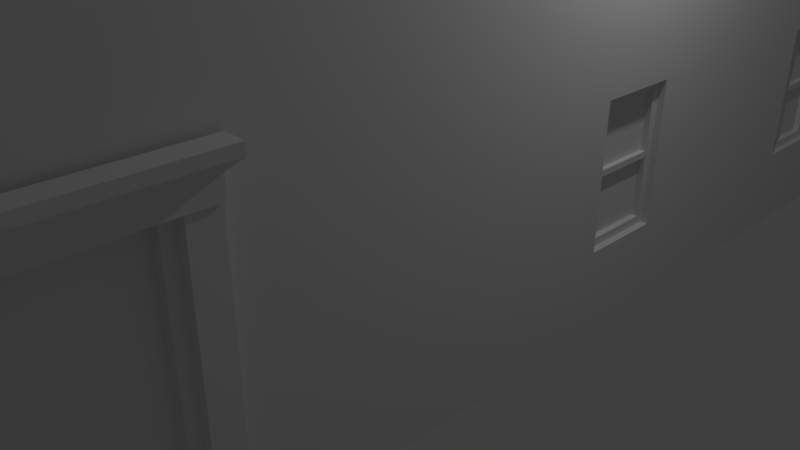 # Source: Building1.blend  (saved by Blender 2.79.0; exported with 4.5.12 LTS)
import bpy
from mathutils import Matrix  # noqa: F401  (used for matrix-valued properties, if any)

bpy.ops.wm.read_factory_settings(use_empty=True)
scene = bpy.context.scene
scene.name = 'Scene'

# ---- collections
col_collection_1 = bpy.data.collections.new('Collection 1'); scene.collection.children.link(col_collection_1)

# ---- world
world_world = bpy.data.worlds.new('World'); scene.world = world_world
world_world.color = (0.05088, 0.05088, 0.05088)
world_world.use_sun_shadow = False
world_world.sun_shadow_jitter_overblur = 0.0
world_world.cycles.sampling_method = 'MANUAL'

# ---- cameras
cam_camera = bpy.data.cameras.new('Camera')
cam_camera.clip_end = 100.0
cam_camera.lens = 35.0
cam_camera.sensor_width = 32.0
cam_camera.sensor_height = 18.0
cam_camera.ortho_scale = 7.314
cam_camera.dof.focus_distance = 0.0
cam_camera.dof.aperture_fstop = 128.0

# ---- lights
light_lamp = bpy.data.lights.new('Lamp', 'POINT')
light_lamp.transmission_factor = 0.0
light_lamp.cutoff_distance = 30.0
light_lamp.energy = 100.0
light_lamp.shadow_buffer_clip_start = 1.001
light_lamp.shadow_soft_size = 0.1
light_lamp.shadow_maximum_resolution = 0.006
light_lamp.use_absolute_resolution = True

# ---- meshes
me_cube_001 = bpy.data.meshes.new('Cube.001')
me_cube_001.from_pydata([(3.0, -6.019, -5.0), (3.0, -6.019, 5.0), (3.0, 6.019, -5.0), (3.0, 6.019, 5.0), (-3.0, -6.019, -5.0), (-3.0, -6.019, 5.0), (-3.0, 6.019, -5.0), (-3.0, 6.019, 5.0), (-3.0, -6.019, -4.498), (3.0, -6.019, -4.498), (-3.0, 6.019, -4.498), (3.0, 6.019, -4.498), (-3.0, 6.019, 1.834), (-3.0, 6.019, -1.332), (3.0, -6.019, -1.332), (3.0, -6.019, 1.834), (3.0, 6.019, 1.834), (3.0, 6.019, -1.332), (-3.0, -6.019, -1.332), (-3.0, -6.019, 1.834), (-3.0, 6.019, -1.836), (3.0, 6.019, -1.836), (3.0, -6.019, -1.836), (-3.0, -6.019, -1.836), (-1.004, 6.019, -4.498), (0.9963, 6.019, -4.498), (-1.004, 6.019, -5.0), (0.9963, 6.019, -5.0), (0.9963, 6.019, 5.0), (-1.004, 6.019, 5.0), (0.9963, -6.019, -5.0), (-1.004, -6.019, -5.0), (-1.004, -6.019, 5.0), (0.9963, -6.019, 5.0), (-1.004, -6.019, -4.498), (0.9963, -6.019, -4.498), (-1.004, -6.019, 1.834), (0.9963, -6.019, 1.834), (-1.004, -6.019, -1.332), (0.9963, -6.019, -1.332), (-1.004, 6.019, -1.332), (0.9963, 6.019, -1.332), (-1.004, 6.019, 1.834), (0.9963, 6.019, 1.834), (-1.004, 6.019, -1.836), (0.9963, 6.019, -1.836), (-1.004, -6.019, -1.836), (0.9963, -6.019, -1.836), (3.0, 0.0, -5.0), (-3.0, 0.0, -4.498), (-3.0, 0.0, -5.0), (3.0, 0.0, -4.498), (-3.0, 0.0, 5.0), (3.0, 0.0, 5.0), (-3.0, 0.0, -1.332), (-3.0, 0.0, 1.834), (3.0, 0.0, -1.332), (3.0, 0.0, 1.834), (3.0, 0.0, -1.836), (-3.0, 0.0, -1.836), (-3.0, 2.006, -4.498), (-3.0, 4.012, -4.498), (-3.0, 2.006, -5.0), (-3.0, 4.012, -5.0), (-3.0, 2.006, -1.332), (-3.0, 4.012, -1.332), (-3.0, 2.006, 1.834), (-3.0, 4.012, 1.834), (-3.0, 2.006, -1.836), (-3.0, 4.012, -1.836), (3.0, 4.012, -5.0), (3.0, 2.006, -5.0), (3.0, 4.012, -4.498), (3.0, 2.006, -4.498), (-3.0, 4.012, 5.0), (-3.0, 2.006, 5.0), (3.0, 4.012, 5.0), (3.0, 2.006, 5.0), (3.0, 4.012, -1.332), (3.0, 2.006, -1.332), (3.0, 4.012, 1.834), (3.0, 2.006, 1.834), (3.0, 4.012, -1.836), (3.0, 2.006, -1.836), (3.0, -3.996, -5.0), (3.0, -3.996, -4.498), (-3.0, -3.996, 5.0), (3.0, -3.996, 5.0), (3.0, -3.996, -1.332), (3.0, -3.996, 1.834), (3.0, -3.996, -1.836), (-3.0, -3.996, -4.498), (-3.0, -3.996, -5.0), (-3.0, -3.996, -1.332), (-3.0, -3.996, 1.834), (-3.0, -3.996, -1.836), (3.0, 4.512, 2.334), (3.0, 5.519, 2.334), (3.0, 5.519, 4.5), (3.0, 4.512, 4.5), (-1.504, -6.019, 4.5), (-2.5, -6.019, 4.5), (-2.5, -6.019, 2.334), (-1.504, -6.019, 2.334), (-1.504, -6.019, 1.334), (-2.5, -6.019, 1.334), (-2.5, -6.019, -0.8323), (-1.504, -6.019, -0.8323), (3.0, 4.512, -0.8323), (3.0, 5.519, -0.8323), (3.0, 5.519, 1.334), (3.0, 4.512, 1.334), (3.0, 4.512, -3.998), (3.0, 5.519, -3.998), (3.0, 5.519, -2.336), (3.0, 4.512, -2.336), (2.5, -6.019, 1.334), (1.496, -6.019, 1.334), (1.496, -6.019, -0.8323), (2.5, -6.019, -0.8323), (0.4963, -6.019, 1.334), (-0.5037, -6.019, 1.334), (-0.5037, -6.019, -0.8323), (0.4963, -6.019, -0.8323), (2.5, -6.019, 4.5), (1.496, -6.019, 4.5), (1.496, -6.019, 2.334), (2.5, -6.019, 2.334), (0.4963, -6.019, 4.5), (-0.5037, -6.019, 4.5), (-0.5037, -6.019, 2.334), (0.4963, -6.019, 2.334), (-3.0, 1.506, -0.8323), (-3.0, 0.5, -0.8323), (-3.0, 0.5, 1.334), (-3.0, 1.506, 1.334), (-3.0, 1.506, 2.334), (-3.0, 0.5, 2.334), (-3.0, 0.5, 4.5), (-3.0, 1.506, 4.5), (3.0, -1.496, 2.334), (3.0, -0.5, 2.334), (3.0, -0.5, 4.5), (3.0, -1.496, 4.5), (-3.0, 3.512, 2.334), (-3.0, 2.506, 2.334), (-3.0, 2.506, 4.5), (-3.0, 3.512, 4.5), (-3.0, 3.512, -0.8323), (-3.0, 2.506, -0.8323), (-3.0, 2.506, 1.334), (-3.0, 3.512, 1.334), (3.0, 0.5, -3.998), (3.0, 1.506, -3.998), (3.0, 1.506, -2.336), (3.0, 0.5, -2.336), (3.0, 0.5, -0.8323), (3.0, 1.506, -0.8323), (3.0, 1.506, 1.334), (3.0, 0.5, 1.334), (3.0, 0.5, 2.334), (3.0, 1.506, 2.334), (3.0, 1.506, 4.5), (3.0, 0.5, 4.5), (2.887, 5.519, -3.815), (2.887, 4.512, -3.815), (2.887, 5.519, -2.519), (-2.887, 1.506, -0.5937), (-1.004, 6.019, 5.507), (-3.0, 6.019, 5.507), (0.9963, -6.019, 5.507), (3.0, -6.019, 5.507), (-3.0, -3.996, 5.507), (-3.0, -6.019, 5.507), (3.0, -3.996, 5.507), (3.0, 6.019, 5.507), (0.9963, 6.019, 5.507), (-1.004, -6.019, 5.507), (2.683, 5.879, 6.341), (2.683, -4.222, 6.341), (-3.0, 2.006, 5.507), (-3.0, 0.0, 5.507), (3.0, 2.006, 5.507), (3.0, 0.0, 5.507), (-2.682, -6.008, 6.341), (-2.682, -4.222, 6.341), (2.683, -6.008, 6.341), (1.077, -6.008, 6.341), (-2.682, 5.879, 6.341), (-1.084, 5.879, 6.341), (-3.0, 4.012, 5.507), (3.0, 4.012, 5.507), (-1.084, 6.438, 5.917), (-3.241, 6.438, 5.917), (1.077, -6.567, 5.917), (3.241, -6.567, 5.917), (-3.241, -4.222, 5.917), (-3.241, -6.567, 5.917), (3.241, -4.222, 5.917), (3.241, 6.438, 5.917), (1.077, 6.438, 5.917), (-1.084, -6.567, 5.917), (-3.241, 2.103, 5.917), (-3.241, -0.06468, 5.917), (3.241, 2.103, 5.917), (3.241, -0.06468, 5.917), (-3.241, 4.27, 5.917), (3.241, 4.27, 5.917), (1.077, 5.879, 6.341), (-1.084, -6.008, 6.341), (-2.682, 2.103, 6.341), (-2.682, -0.06468, 6.341), (2.683, 2.103, 6.341), (2.683, -0.06468, 6.341), (-2.682, 4.27, 6.341), (2.683, 4.27, 6.341), (-2.168, -6.019, 4.762), (-1.836, -6.019, 4.762), (-2.168, -6.019, 1.596), (-1.836, -6.019, 1.596), (-0.1704, -6.019, 1.596), (0.163, -6.019, 1.596), (-0.1704, -6.019, 4.762), (0.163, -6.019, 4.762), (1.831, -6.019, 1.596), (2.165, -6.019, 1.596), (1.831, -6.019, 4.762), (2.165, -6.019, 4.762), (3.197, 0.9958, 4.255), (3.796, 0.7988, 5.952), (2.921, 5.519, 2.334), (2.921, 4.512, 2.334), (2.921, 4.512, 4.5), (2.921, 5.519, 4.5), (2.921, 5.519, -0.8323), (2.921, 4.512, -0.8323), (2.921, 4.512, 1.334), (2.921, 5.519, 1.334), (2.924, 5.497, -4.003), (2.924, 4.491, -4.003), (2.924, 4.491, -2.341), (2.924, 5.497, -2.341), (-2.921, 0.4956, -0.839), (-2.921, 1.502, -0.839), (-2.921, 1.502, 1.327), (-2.921, 0.4956, 1.327), (-2.921, 0.5, 2.334), (-2.921, 1.506, 2.334), (-2.921, 1.506, 4.5), (-2.921, 0.5, 4.5), (2.921, -0.5, 2.334), (2.921, -1.496, 2.334), (2.921, -1.496, 4.5), (2.921, -0.5, 4.5), (-2.921, 2.506, 2.334), (-2.921, 3.512, 2.334), (-2.921, 3.512, 4.5), (-2.921, 2.506, 4.5), (-2.921, 2.506, -0.8323), (-2.921, 3.512, -0.8323), (-2.921, 3.512, 1.334), (-2.921, 2.506, 1.334), (2.921, 1.506, -3.998), (2.921, 0.5, -3.998), (2.921, 0.5, -2.336), (2.921, 1.506, -2.336), (2.921, 1.506, -0.8323), (2.921, 0.5, -0.8323), (2.921, 0.5, 1.334), (2.921, 1.506, 1.334), (2.921, 1.506, 2.334), (2.921, 0.5, 2.334), (2.921, 0.5, 4.5), (2.921, 1.506, 4.5), (2.811, 5.497, -3.82), (2.811, 4.491, -3.82), (2.811, 5.497, -2.524), (-2.808, 1.502, -0.6004), (2.921, 4.61, 2.432), (2.921, 5.421, 2.432), (2.921, 5.421, 4.402), (2.921, 4.61, 4.402), (2.921, 4.61, -0.7343), (2.921, 5.421, -0.7343), (2.921, 5.421, 1.236), (2.921, 4.61, 1.236), (2.924, 4.589, -3.905), (2.924, 5.399, -3.905), (2.924, 5.399, -2.439), (2.924, 4.589, -2.439), (-2.921, 1.404, -0.741), (-2.921, 0.5936, -0.741), (-2.921, 0.5936, 1.229), (-2.921, 1.404, 1.229), (2.921, 0.598, -3.9), (2.921, 1.408, -3.9), (2.921, 1.408, -2.434), (2.921, 0.598, -2.434), (-2.921, 0.598, 2.432), (-2.921, 0.598, 4.402), (-2.921, 1.408, 4.402), (-2.921, 1.408, 2.432), (2.921, 0.598, 2.432), (2.921, 1.408, 2.432), (2.921, 1.408, 4.402), (2.921, 0.598, 4.402), (2.921, 0.598, -0.7343), (2.921, 1.408, -0.7343), (2.921, 1.408, 1.236), (2.921, 0.598, 1.236), (-2.921, 3.414, -0.7343), (-2.921, 2.604, -0.7343), (-2.921, 2.604, 1.236), (-2.921, 3.414, 1.236), (-2.921, 2.604, 2.432), (-2.921, 2.604, 4.402), (-2.921, 3.414, 4.402), (-2.921, 3.414, 2.432), (2.921, -1.398, 2.432), (2.921, -0.598, 2.432), (2.921, -0.598, 4.402), (2.921, -1.398, 4.402), (2.851, 5.421, 2.432), (2.851, 4.61, 2.432), (2.851, 4.61, 4.402), (2.851, 5.421, 4.402), (2.851, 5.421, -0.7343), (2.851, 4.61, -0.7343), (2.851, 4.61, 1.236), (2.851, 5.421, 1.236), (2.854, 5.399, -3.905), (2.854, 4.589, -3.905), (2.854, 4.589, -2.439), (2.854, 5.399, -2.439), (-2.852, 0.5936, -0.741), (-2.852, 1.404, -0.741), (-2.852, 1.404, 1.229), (-2.852, 0.5936, 1.229), (2.851, 1.408, -3.9), (2.851, 0.598, -3.9), (2.851, 0.598, -2.434), (2.851, 1.408, -2.434), (-2.851, 0.598, 2.432), (-2.851, 0.598, 4.402), (-2.851, 1.408, 2.432), (-2.851, 1.408, 4.402), (2.851, 1.408, 2.432), (2.851, 0.598, 2.432), (2.851, 0.598, 4.402), (2.851, 1.408, 4.402), (2.851, 1.408, -0.7343), (2.851, 0.598, -0.7343), (-2.851, 2.604, -0.7343), (-2.851, 3.414, -0.7343), (-2.851, 3.414, 1.236), (-2.851, 2.604, 1.236), (-2.851, 2.604, 2.432), (-2.851, 2.604, 4.402), (-2.851, 3.414, 2.432), (-2.851, 3.414, 4.402), (2.851, -0.598, 2.432), (2.851, -1.398, 2.432), (2.851, -1.398, 4.402), (2.851, -0.598, 4.402), (2.851, 5.421, 3.368), (2.884, 5.421, 2.432), (2.851, 4.61, 3.368), (2.884, 4.61, 2.432), (2.851, 5.421, 3.466), (2.851, 4.61, 3.466), (2.851, 5.421, 0.2015), (2.884, 5.421, -0.7343), (2.851, 4.61, 0.2015), (2.884, 4.61, -0.7343), (2.884, 5.421, 1.236), (2.851, 5.421, 0.2999), (2.884, 4.61, 1.236), (2.851, 4.61, 0.2999), (2.854, 5.399, -3.208), (2.888, 5.399, -3.905), (2.854, 4.589, -3.208), (2.888, 4.589, -3.905), (2.888, 5.399, -2.439), (2.854, 5.399, -3.135), (2.888, 4.589, -2.439), (2.854, 4.589, -3.135), (2.851, 1.408, -3.204), (2.884, 1.408, -3.9), (2.851, 0.598, -3.204), (2.884, 0.598, -3.9), (2.884, 1.408, -2.434), (2.851, 1.408, -3.131), (2.884, 0.598, -2.434), (2.851, 0.598, -3.131), (2.851, 1.408, 3.368), (2.884, 1.408, 2.432), (2.851, 0.598, 3.368), (2.884, 0.598, 2.432), (2.851, 1.408, 3.466), (2.851, 0.598, 3.466), (2.851, 1.408, 0.2015), (2.884, 1.408, -0.7343), (2.851, 0.598, 0.2015), (2.884, 0.598, -0.7343), (2.884, 1.408, 1.236), (2.866, 1.408, 0.2999), (2.884, 0.598, 1.236), (2.866, 0.598, 0.2999), (2.851, -0.598, 3.368), (2.884, -0.598, 2.432), (2.851, -1.398, 3.368), (2.884, -1.398, 2.432), (2.851, -0.598, 3.466), (2.851, -1.398, 3.466), (2.92, 5.421, 3.368), (2.92, 5.421, 3.466), (2.92, 4.61, 3.368), (2.92, 4.61, 3.466), (2.92, 5.421, 0.2015), (2.92, 5.421, 0.2999), (2.92, 4.61, 0.2015), (2.92, 4.61, 0.2999), (2.92, 1.408, 3.368), (2.92, 1.408, 3.466), (2.92, 0.598, 3.368), (2.92, 0.598, 3.466), (2.92, 1.408, 0.2015), (2.92, 1.408, 0.2999), (2.92, 0.598, 0.2015), (2.92, 0.598, 0.2999), (2.92, -0.598, 3.368), (2.92, -0.598, 3.466), (2.92, -1.398, 3.368), (2.92, -1.398, 3.466), (2.914, 5.399, -3.208), (2.914, 5.399, -3.135), (2.914, 4.589, -3.208), (2.914, 4.589, -3.135), (2.911, 1.408, -3.204), (2.911, 1.408, -3.131), (2.911, 0.598, -3.204), (2.911, 0.598, -3.131), (-1.836, -5.851, 4.762), (-1.504, -5.851, 4.5), (-1.504, -5.851, 2.334), (-2.5, -5.851, 2.334), (-2.5, -5.851, 4.5), (-1.836, -5.851, 1.596), (-1.504, -5.851, 1.334), (-1.504, -5.851, -0.8323), (-2.5, -5.851, -0.8323), (-2.5, -5.851, 1.334), (2.165, -5.851, 1.596), (2.5, -5.851, 1.334), (2.5, -5.851, -0.8323), (1.496, -5.851, 1.334), (1.496, -5.851, -0.8323), (0.163, -5.851, 1.596), (0.4963, -5.851, 1.334), (0.4963, -5.851, -0.8323), (-0.5037, -5.851, 1.334), (-0.5037, -5.851, -0.8323), (2.165, -5.851, 4.762), (2.5, -5.851, 4.5), (2.5, -5.851, 2.334), (1.496, -5.851, 4.5), (1.496, -5.851, 2.334), (0.163, -5.851, 4.762), (0.4963, -5.851, 4.5), (0.4963, -5.851, 2.334), (-0.5037, -5.851, 4.5), (-0.5037, -5.851, 2.334), (-2.168, -5.851, 4.762), (-2.168, -5.851, 1.596), (-0.1704, -5.851, 1.596), (-0.1704, -5.851, 4.762), (1.831, -5.851, 1.596), (1.831, -5.851, 4.762), (-1.856, -5.767, 4.655), (-1.563, -5.767, 4.424), (-1.563, -5.767, 2.517), (-2.44, -5.767, 2.517), (-2.44, -5.767, 4.424), (-1.856, -5.767, 1.488), (-1.563, -5.767, 1.258), (-1.563, -5.767, -0.6487), (-2.44, -5.767, -0.6487), (-2.44, -5.767, 1.258), (2.145, -5.767, 1.488), (2.44, -5.767, 1.258), (2.44, -5.767, -0.6487), (1.556, -5.767, 1.258), (1.556, -5.767, -0.6487), (0.143, -5.767, 1.488), (0.4364, -5.767, 1.258), (0.4364, -5.767, -0.6487), (-0.4438, -5.767, 1.258), (-0.4438, -5.767, -0.6487), (2.145, -5.767, 4.655), (2.44, -5.767, 4.424), (2.44, -5.767, 2.517), (1.556, -5.767, 4.424), (1.556, -5.767, 2.517), (0.143, -5.767, 4.655), (0.4364, -5.767, 4.424), (0.4364, -5.767, 2.517), (-0.4438, -5.767, 4.424), (-0.4438, -5.767, 2.517), (-2.148, -5.767, 4.655), (-2.148, -5.767, 1.488), (-0.1504, -5.767, 1.488), (-0.1504, -5.767, 4.655), (1.851, -5.767, 1.488), (1.851, -5.767, 4.655), (-1.856, -5.61, 4.655), (-1.563, -5.61, 4.424), (-1.563, -5.61, 2.517), (-2.44, -5.61, 2.517), (-2.44, -5.61, 4.424), (-1.856, -5.61, 1.488), (-1.563, -5.61, 1.258), (-1.563, -5.61, -0.6487), (-2.44, -5.61, -0.6487), (-2.44, -5.61, 1.258), (2.145, -5.61, 1.488), (2.44, -5.61, 1.258), (2.44, -5.61, -0.6487), (1.556, -5.61, 1.258), (1.556, -5.61, -0.6487), (0.143, -5.61, 1.488), (0.4364, -5.61, 1.258), (0.4364, -5.61, -0.6487), (-0.4438, -5.61, 1.258), (-0.4438, -5.61, -0.6487), (2.145, -5.61, 4.655), (2.44, -5.61, 4.424), (2.44, -5.61, 2.517), (1.556, -5.61, 4.424), (1.556, -5.61, 2.517), (0.143, -5.61, 4.655), (0.4364, -5.61, 4.424), (0.4364, -5.61, 2.517), (-0.4438, -5.61, 4.424), (-0.4438, -5.61, 2.517), (-2.148, -5.61, 4.655), (-2.148, -5.61, 1.488), (-0.1504, -5.61, 1.488), (-0.1504, -5.61, 4.655), (1.851, -5.61, 1.488), (1.851, -5.61, 4.655), (-2.921, 1.408, 3.467), (-2.921, 1.408, 3.367), (-2.921, 0.598, 3.467), (-2.921, 0.598, 3.367), (-2.921, 0.5936, 0.2938), (-2.921, 0.5936, 0.1943), (-2.921, 1.404, 0.2938), (-2.921, 1.404, 0.1943), (-2.851, 2.604, 3.467), (-2.851, 2.604, 3.367), (-2.851, 3.414, 3.467), (-2.851, 3.414, 3.367), (-2.851, 2.604, 0.3005), (-2.851, 2.604, 0.2009), (-2.851, 3.414, 0.3005), (-2.851, 3.414, 0.2009), (-2.851, 0.598, 3.467), (-2.851, 0.598, 3.367), (-2.851, 1.408, 3.467), (-2.851, 1.408, 3.367), (-2.852, 0.5936, 0.2938), (-2.852, 0.5936, 0.1943), (-2.852, 1.404, 0.2938), (-2.852, 1.404, 0.1943), (-2.921, 3.414, 0.2009), (-2.921, 3.414, 0.3005), (-2.921, 2.604, 0.2009), (-2.921, 2.604, 0.3005), (-2.921, 2.604, 3.367), (-2.921, 2.604, 3.467), (-2.921, 3.414, 3.367), (-2.921, 3.414, 3.467), (-0.1504, -5.767, 2.516), (0.143, -5.767, 2.516), (-2.148, -5.767, 2.516), (-1.856, -5.767, 2.516), (-0.1504, -5.767, -0.6507), (0.143, -5.767, -0.6507), (1.851, -5.767, -0.6507), (2.145, -5.767, -0.6507), (1.851, -5.767, 2.516), (2.145, -5.767, 2.516), (-2.148, -5.767, -0.6507), (-1.856, -5.767, -0.6507), (-0.1504, -5.61, 2.516), (0.143, -5.61, 2.516), (-2.148, -5.61, 2.516), (-1.856, -5.61, 2.516), (-0.1504, -5.61, -0.6507), (0.143, -5.61, -0.6507), (1.851, -5.61, -0.6507), (2.145, -5.61, -0.6507), (1.851, -5.61, 2.516), (2.145, -5.61, 2.516), (-2.148, -5.61, -0.6507), (-1.856, -5.61, -0.6507), (2.042, -5.767, 1.488), (2.145, -5.712, 1.488), (2.042, -5.767, -0.6507), (2.145, -5.712, -0.6507), (1.954, -5.767, 2.516), (1.851, -5.712, 2.516), (1.954, -5.767, 4.655), (1.851, -5.712, 4.655), (-2.046, -5.767, 4.655), (-2.148, -5.712, 4.655), (-2.046, -5.767, 2.516), (-2.148, -5.712, 2.516), (-1.856, -5.712, 2.516), (-1.958, -5.767, 2.516), (-1.856, -5.712, 4.655), (-1.958, -5.767, 4.655), (-2.046, -5.767, -0.6507), (-2.148, -5.712, -0.6507), (-2.046, -5.767, 1.488), (-2.148, -5.712, 1.488), (0.04032, -5.767, 4.655), (0.143, -5.712, 4.655), (0.04032, -5.767, 2.516), (0.143, -5.712, 2.516), (-0.0477, -5.767, 1.488), (-0.1504, -5.712, 1.488), (-0.0477, -5.767, -0.6507), (-0.1504, -5.712, -0.6507), (0.143, -5.712, -0.6507), (0.04032, -5.767, -0.6507), (0.143, -5.712, 1.488), (0.04032, -5.767, 1.488), (-1.856, -5.712, 1.488), (-1.958, -5.767, 1.488), (-1.856, -5.712, -0.6507), (-1.958, -5.767, -0.6507), (1.851, -5.712, 1.488), (1.954, -5.767, 1.488), (1.851, -5.712, -0.6507), (1.954, -5.767, -0.6507), (2.145, -5.712, 2.516), (2.042, -5.767, 2.516), (2.145, -5.712, 4.655), (2.042, -5.767, 4.655), (-0.1504, -5.712, 2.516), (-0.0477, -5.767, 2.516), (-0.1504, -5.712, 4.655), (-0.0477, -5.767, 4.655), (-2.046, -5.666, 2.516), (-1.958, -5.666, 2.516), (-2.046, -5.666, 4.655), (-1.958, -5.666, 4.655), (-2.046, -5.666, 1.488), (-1.958, -5.666, 1.488), (-2.046, -5.666, -0.6507), (-1.958, -5.666, -0.6507), (2.042, -5.666, 1.488), (1.954, -5.666, 1.488), (2.042, -5.666, -0.6507), (1.954, -5.666, -0.6507), (1.954, -5.666, 2.516), (2.042, -5.666, 2.516), (1.954, -5.666, 4.655), (2.042, -5.666, 4.655), (0.04032, -5.666, 2.516), (-0.0477, -5.666, 2.516), (0.04032, -5.666, 4.655), (-0.0477, -5.666, 4.655), (-0.0477, -5.612, -0.6507), (0.04032, -5.612, -0.6507), (-0.0477, -5.612, 1.488), (0.04032, -5.612, 1.488), (1.077, 6.438, 6.341), (-1.084, 6.438, 6.341), (3.241, 6.438, 6.341), (3.241, -4.222, 6.341), (3.241, -6.567, 6.341), (-3.241, -4.222, 6.341), (-3.241, -6.567, 6.341), (-3.241, 6.438, 6.341), (-3.241, 2.103, 6.341), (-3.241, -0.06468, 6.341), (3.241, 2.103, 6.341), (3.241, -0.06468, 6.341), (-3.241, 4.27, 6.341), (3.241, 4.27, 6.341), (-1.084, -6.567, 6.341), (1.077, -6.567, 6.341), (1.077, 5.879, 5.915), (-1.084, 5.879, 5.915), (2.683, 5.879, 5.915), (2.683, -4.222, 5.915), (2.683, -6.008, 5.915), (-2.682, -4.222, 5.915), (-2.682, -6.008, 5.915), (-2.682, 5.879, 5.915), (-2.682, 2.103, 5.915), (-2.682, -0.06468, 5.915), (2.683, 2.103, 5.915), (2.683, -0.06468, 5.915), (-2.682, 4.27, 5.915), (2.683, 4.27, 5.915), (-1.084, -6.008, 5.915), (1.077, -6.008, 5.915), (-3.0, -4.314, -4.312), (-3.0, -5.701, -4.312), (-3.0, -5.701, -2.022), (-3.0, -4.314, -2.022), (3.0, -5.701, -4.312), (3.0, -4.314, -4.312), (3.0, -4.314, -2.022), (3.0, -5.701, -2.022), (-1.322, -6.019, -2.022), (-2.682, -6.019, -2.022), (-2.682, -6.019, -4.312), (-1.322, -6.019, -4.312), (2.682, -6.019, -2.022), (1.314, -6.019, -2.022), (1.314, -6.019, -4.312), (2.682, -6.019, -4.312), (-2.88, -5.701, -4.312), (-2.88, -4.314, -4.312), (-2.88, -4.314, -2.022), (-2.88, -5.701, -2.022), (2.88, -4.314, -4.312), (2.88, -5.701, -4.312), (2.88, -5.701, -2.022), (2.88, -4.314, -2.022), (-2.682, -5.899, -2.022), (-1.322, -5.899, -2.022), (-1.322, -5.899, -4.312), (-2.682, -5.899, -4.312), (1.314, -5.899, -2.022), (2.682, -5.899, -2.022), (2.682, -5.899, -4.312), (1.314, -5.899, -4.312), (-1.084, -4.222, 5.915), (-1.084, -0.06468, 5.915), (-1.084, 2.103, 5.915), (-1.084, 4.27, 5.915), (1.077, -4.222, 5.915), (1.077, -0.06468, 5.915), (1.077, 2.103, 5.915), (1.077, 4.27, 5.915), (0.9963, -6.019, -2.272), (-1.004, -6.019, -2.272), (1.077, 3.187, 5.915), (1.077, 1.019, 5.915), (1.077, -2.143, 5.915), (1.077, -5.115, 5.915), (1.077, 5.075, 5.915), (0.6355, -6.019, -5.0), (-0.6428, -6.019, -5.0), (-0.6428, -6.019, -4.498), (0.6355, -6.019, -4.498), (-0.6428, -6.019, -2.272), (0.6355, -6.019, -2.272), (0.6355, -5.765, -5.0), (-0.6428, -5.765, -5.0), (-0.6428, -5.765, -4.498), (0.6355, -5.765, -4.498), (-0.6428, -5.765, -2.272), (0.6355, -5.765, -2.272), (-3.085, -6.097, -5.0), (-3.085, -6.097, -1.856), (-3.085, -5.807, -5.0), (-3.085, -5.807, -1.856), (-2.794, -6.097, -5.0), (-2.794, -6.097, -1.856), (2.908, -5.701, -4.312), (2.908, -5.701, -2.022), (3.028, -5.701, -4.312), (3.028, -5.701, -2.022), (2.823, -6.097, -5.0), (2.823, -6.097, -1.856), (3.114, -6.097, -5.0), (3.114, -6.097, -1.856), (3.114, -5.807, -5.0), (3.114, -5.807, -1.856), (0.8551, -6.097, -5.0), (0.8551, -6.097, -1.856), (0.8551, -5.951, -5.0), (0.8551, -5.951, -1.856), (1.146, -6.097, -5.0), (1.146, -6.097, -1.856), (1.146, -5.951, -5.0), (1.146, -5.951, -1.856), (-1.145, -6.097, -5.0), (-1.145, -6.097, -1.856), (-1.145, -5.951, -5.0), (-1.145, -5.951, -1.856), (-0.8543, -6.097, -5.0), (-0.8543, -6.097, -1.856), (-0.8543, -5.951, -5.0), (-0.8543, -5.951, -1.856), (-3.085, -4.192, -5.0), (-3.085, -4.192, -1.856), (-3.085, -3.902, -5.0), (-3.085, -3.902, -1.856), (-2.972, -4.192, -5.0), (-2.972, -4.192, -1.856), (-2.972, -3.902, -5.0), (-2.972, -3.902, -1.856), (2.966, -4.192, -5.0), (2.966, -4.192, -1.856), (2.966, -3.902, -5.0), (2.966, -3.902, -1.856), (3.114, -4.192, -5.0), (3.114, -4.192, -1.856), (3.114, -3.902, -5.0), (3.114, -3.902, -1.856), (-2.967, -5.807, -5.0), (-2.794, -5.98, -5.0), (-2.794, -5.98, -1.856), (-2.967, -5.807, -1.856), (2.823, -5.98, -5.0), (2.997, -5.807, -5.0), (2.997, -5.807, -1.856), (2.823, -5.98, -1.856), (-3.147, -6.154, -1.956), (-3.147, -6.154, -1.756), (-3.147, -5.938, -1.956), (-3.147, -5.938, -1.756), (3.139, -6.154, -1.956), (3.139, -6.154, -1.756), (3.139, -5.938, -1.956), (3.139, -5.938, -1.756), (2.918, -5.938, -1.956), (-2.925, -5.938, -1.956), (-2.925, -5.938, -1.756), (2.918, -5.938, -1.756), (-2.925, -6.154, -1.956), (2.918, -6.154, -1.956), (2.918, -6.154, -1.756), (-2.925, -6.154, -1.756), (-3.147, -3.904, -1.756), (-3.147, -3.904, -1.956), (-2.925, -3.904, -1.956), (-2.925, -3.904, -1.756), (2.918, -3.896, -1.756), (3.139, -3.896, -1.756), (3.139, -3.896, -1.956), (2.918, -3.896, -1.956), (-3.299, -6.316, -1.629), (-3.299, -5.967, -1.629), (3.06, -5.967, -1.629), (3.292, -5.967, -1.629), (3.292, -6.316, -1.629), (-3.067, -6.316, -1.629), (-3.067, -5.967, -1.629), (3.06, -6.316, -1.629), (-3.299, -3.835, -1.629), (-3.067, -3.835, -1.629), (3.06, -3.826, -1.629), (3.292, -3.826, -1.629), (-3.299, -6.316, -1.528), (-3.299, -5.967, -1.528), (3.06, -5.967, -1.528), (3.292, -5.967, -1.528), (3.292, -6.316, -1.528), (-3.067, -6.316, -1.528), (-3.067, -5.967, -1.528), (3.06, -6.316, -1.528), (-3.299, -3.835, -1.528), (-3.067, -3.835, -1.528), (3.06, -3.826, -1.528), (3.292, -3.826, -1.528)], [], [(42, 12, 7, 29), (94, 19, 5, 86), (86, 5, 173, 172), (70, 2, 11, 72), (92, 4, 8, 91), (26, 6, 10, 24), (95, 23, 18, 93), (93, 18, 19, 94), (44, 20, 13, 40), (40, 13, 12, 42), (82, 21, 17, 78), (24, 10, 20, 44), (718, 719, 734, 735), (11, 25, 45, 21), (25, 24, 44, 45), (17, 41, 43, 16), (41, 40, 42, 43), (21, 45, 41, 17), (45, 44, 40, 41), (98, 99, 232, 233), (143, 140, 251, 252), (2, 27, 25, 11), (27, 26, 24, 25), (3, 28, 176, 175), (16, 43, 28, 3), (43, 42, 29, 28), (77, 76, 191, 182), (60, 49, 59, 68), (85, 51, 58, 90), (88, 56, 57, 89), (90, 58, 56, 88), (68, 59, 54, 64), (62, 50, 49, 60), (84, 48, 51, 85), (53, 77, 182, 183), (163, 160, 271, 272), (12, 67, 74, 7), (76, 3, 175, 191), (6, 63, 61, 10), (63, 62, 60, 61), (20, 69, 65, 13), (69, 68, 64, 65), (13, 65, 67, 12), (10, 61, 69, 20), (61, 60, 68, 69), (75, 52, 181, 180), (1, 87, 174, 171), (74, 75, 180, 190), (87, 53, 183, 174), (97, 98, 233, 230), (73, 72, 82, 83), (79, 78, 80, 81), (58, 83, 79, 56), (83, 82, 78, 79), (48, 71, 73, 51), (71, 70, 72, 73), (81, 80, 76, 77), (15, 89, 87, 1), (0, 84, 85, 9), (22, 90, 88, 14), (14, 88, 89, 15), (713, 710, 727, 728), (7, 74, 190, 169), (29, 7, 169, 168), (49, 91, 95, 59), (54, 93, 94, 55), (59, 95, 93, 54), (50, 92, 91, 49), (52, 86, 172, 181), (55, 94, 86, 52), (80, 16, 97, 96), (16, 3, 98, 97), (3, 76, 99, 98), (76, 80, 96, 99), (5, 101, 216), (5, 19, 102, 101), (36, 32, 100, 103), (19, 105, 218), (19, 18, 106, 105), (38, 36, 104, 107), (78, 17, 109, 108), (17, 16, 110, 109), (16, 80, 111, 110), (80, 78, 108, 111), (72, 11, 113, 112), (11, 21, 114, 113), (21, 82, 115, 114), (82, 72, 112, 115), (37, 117, 224), (37, 39, 118, 117), (14, 15, 116, 119), (36, 121, 220), (36, 38, 122, 121), (39, 37, 120, 123), (33, 125, 226), (33, 37, 126, 125), (15, 1, 124, 127), (32, 129, 222), (32, 36, 130, 129), (37, 33, 128, 131), (64, 54, 133, 132), (54, 55, 134, 133), (55, 66, 135, 134), (66, 64, 132, 135), (66, 55, 137, 136), (55, 52, 138, 137), (52, 75, 139, 138), (75, 66, 136, 139), (89, 57, 141, 140), (57, 53, 142, 141), (53, 87, 143, 142), (87, 89, 140, 143), (67, 66, 145, 144), (66, 75, 146, 145), (75, 74, 147, 146), (74, 67, 144, 147), (65, 64, 149, 148), (64, 66, 150, 149), (66, 67, 151, 150), (67, 65, 148, 151), (51, 73, 153, 152), (73, 83, 154, 153), (83, 58, 155, 154), (58, 51, 152, 155), (56, 79, 157, 156), (79, 81, 158, 157), (81, 57, 159, 158), (57, 56, 156, 159), (57, 81, 161, 160), (81, 77, 162, 161), (77, 53, 163, 162), (53, 57, 160, 163), (134, 135, 244, 245), (154, 155, 264, 265), (140, 141, 250, 251), (160, 161, 270, 271), (99, 96, 231, 232), (133, 134, 245, 242), (153, 154, 265, 262), (169, 190, 206, 193), (176, 168, 192, 200), (175, 176, 200, 199), (183, 182, 204, 205), (171, 174, 198, 195), (180, 181, 203, 202), (174, 183, 205, 198), (172, 173, 197, 196), (182, 191, 207, 204), (181, 172, 196, 203), (191, 175, 199, 207), (168, 169, 193, 192), (28, 29, 168, 176), (200, 192, 679, 678), (199, 200, 678, 680), (205, 204, 688, 689), (195, 198, 681, 682), (202, 203, 687, 686), (198, 205, 689, 681), (196, 197, 684, 683), (204, 207, 691, 688), (203, 196, 683, 687), (207, 199, 680, 691), (192, 193, 685, 679), (206, 202, 686, 690), (190, 180, 202, 206), (193, 206, 690, 685), (197, 201, 692, 684), (173, 177, 201, 197), (18, 38, 107, 106), (36, 219, 104), (32, 217, 100), (32, 5, 216, 217), (5, 32, 177, 173), (38, 18, 23, 46), (714, 715, 730, 731), (34, 8, 4, 31), (201, 194, 693, 692), (177, 170, 194, 201), (130, 36, 37, 131), (33, 223, 128), (33, 32, 222, 223), (38, 39, 123, 122), (37, 221, 120), (37, 36, 220, 221), (32, 33, 170, 177), (759, 34, 31, 758), (761, 751, 34, 759), (39, 38, 46, 47), (194, 195, 682, 693), (170, 171, 195, 194), (37, 15, 127, 126), (1, 227, 124), (1, 33, 226, 227), (39, 14, 119, 118), (15, 225, 116), (15, 37, 224, 225), (33, 1, 171, 170), (9, 35, 30, 0), (710, 711, 726, 727), (14, 39, 47, 22), (19, 36, 103, 102), (36, 19, 218, 219), (319, 320, 363, 412, 408, 360, 409), (281, 278, 367, 323, 366, 369, 324), (301, 298, 342, 344), (321, 318, 411, 361, 410, 413, 362), (292, 293, 336, 337), (367, 365, 322, 323), (312, 313, 354, 355), (298, 299, 343, 566, 567, 342), (411, 409, 360, 361), (291, 292, 337, 570, 571, 334), (311, 312, 355, 562, 563, 352), (112, 113, 238, 239), (161, 162, 273, 270), (141, 142, 253, 250), (148, 149, 258, 259), (115, 112, 239, 240), (162, 163, 272, 273), (113, 164, 274, 238), (142, 143, 252, 253), (151, 148, 259, 260), (113, 114, 241, 238), (165, 112, 239, 275), (149, 150, 261, 258), (114, 115, 240, 241), (156, 157, 266, 267), (136, 137, 246, 247), (150, 151, 260, 261), (159, 156, 267, 268), (139, 136, 247, 248), (108, 109, 234, 235), (157, 158, 269, 266), (137, 138, 249, 246), (114, 166, 276, 241), (144, 145, 254, 255), (111, 108, 235, 236), (158, 159, 268, 269), (138, 139, 248, 249), (147, 144, 255, 256), (109, 110, 237, 234), (145, 146, 257, 254), (110, 111, 236, 237), (167, 132, 243, 277), (152, 153, 262, 263), (132, 133, 242, 243), (146, 147, 256, 257), (155, 152, 263, 264), (135, 132, 243, 244), (96, 97, 230, 231), (231, 230, 279, 278), (230, 233, 280, 279), (233, 232, 281, 280), (232, 231, 278, 281), (235, 234, 283, 282), (234, 237, 284, 283), (237, 236, 285, 284), (236, 235, 282, 285), (239, 238, 287, 286), (238, 241, 288, 287), (241, 240, 289, 288), (240, 239, 286, 289), (243, 242, 291, 290), (242, 245, 292, 291), (245, 244, 293, 292), (244, 243, 290, 293), (263, 262, 295, 294), (262, 265, 296, 295), (265, 264, 297, 296), (264, 263, 294, 297), (246, 249, 299, 298), (249, 248, 300, 299), (248, 247, 301, 300), (247, 246, 298, 301), (271, 270, 303, 302), (270, 273, 304, 303), (273, 272, 305, 304), (272, 271, 302, 305), (267, 266, 307, 306), (266, 269, 308, 307), (269, 268, 309, 308), (268, 267, 306, 309), (259, 258, 311, 310), (258, 261, 312, 311), (261, 260, 313, 312), (260, 259, 310, 313), (254, 257, 315, 314), (257, 256, 316, 315), (256, 255, 317, 316), (255, 254, 314, 317), (251, 250, 319, 318), (250, 253, 320, 319), (253, 252, 321, 320), (252, 251, 318, 321), (323, 322, 364, 366), (327, 326, 370, 372), (331, 330, 378, 380), (571, 570, 554, 555), (339, 338, 386, 388), (559, 558, 579, 578), (347, 346, 394, 396), (351, 350, 400, 402), (558, 560, 581, 579), (573, 571, 555, 557), (361, 360, 408, 410), (299, 300, 345, 343), (279, 280, 325, 368, 364, 322, 365), (403, 401, 350, 351), (381, 379, 330, 331), (300, 301, 344, 569, 568, 345), (304, 305, 348, 349), (289, 286, 381, 331, 380, 385, 332, 384), (287, 288, 382, 333, 383, 378, 330, 379), (314, 315, 357, 558, 559, 356), (389, 387, 338, 339), (382, 384, 332, 333), (317, 314, 356, 358), (297, 294, 389, 339, 388, 393, 340, 392), (315, 316, 359, 357), (295, 296, 390, 341, 391, 386, 338, 387), (397, 395, 346, 347), (316, 317, 358, 561, 560, 359), (373, 371, 326, 327), (390, 392, 340, 341), (305, 302, 397, 347, 396, 399, 348), (285, 282, 373, 327, 372, 377, 328, 376), (303, 304, 349, 398, 394, 346, 395), (283, 284, 374, 329, 375, 370, 326, 371), (310, 311, 352, 353), (290, 291, 334, 335), (320, 321, 362, 363), (374, 376, 328, 329), (313, 310, 353, 565, 564, 354), (293, 290, 335, 573, 572, 336), (369, 368, 325, 324), (278, 279, 365, 367), (375, 377, 421, 419), (377, 375, 329, 328), (282, 283, 371, 373), (284, 285, 376, 374), (400, 405, 427, 426), (385, 383, 333, 332), (286, 287, 379, 381), (288, 289, 384, 382), (378, 383, 435, 434), (393, 391, 341, 340), (294, 295, 387, 389), (296, 297, 392, 390), (385, 380, 436, 437), (399, 398, 349, 348), (302, 303, 395, 397), (364, 368, 415, 414), (306, 307, 401, 403), (308, 309, 406, 404), (408, 412, 431, 430), (413, 412, 363, 362), (318, 319, 409, 411), (370, 375, 419, 418), (280, 281, 324, 325), (416, 414, 415, 417), (420, 418, 419, 421), (424, 422, 423, 425), (428, 426, 427, 429), (432, 430, 431, 433), (394, 398, 423, 422), (413, 410, 432, 433), (369, 366, 416, 417), (410, 408, 430, 432), (399, 396, 424, 425), (377, 372, 420, 421), (366, 364, 414, 416), (396, 394, 422, 424), (407, 402, 428, 429), (412, 413, 433, 431), (368, 369, 417, 415), (398, 399, 425, 423), (372, 370, 418, 420), (402, 400, 426, 428), (429, 427, 405, 407), (401, 307, 308, 404, 405, 427, 400, 350), (406, 407, 405, 404), (309, 306, 403, 351, 402, 407, 406), (436, 434, 435, 437), (440, 438, 439, 441), (388, 386, 438, 440), (380, 378, 434, 436), (391, 393, 441, 439), (393, 388, 440, 441), (386, 391, 439, 438), (383, 385, 437, 435), (123, 120, 458, 459), (128, 223, 467, 468), (102, 103, 444, 445), (218, 105, 451, 473), (120, 221, 457, 458), (219, 218, 473, 447), (452, 476, 512, 643, 606, 488), (443, 442, 478, 479), (464, 463, 499, 500), (457, 474, 510, 630, 637, 493), (463, 462, 498, 499), (442, 472, 508, 614, 621, 478), (220, 121, 460, 474), (131, 128, 468, 469), (121, 122, 461, 460), (222, 129, 470, 475), (129, 130, 471, 470), (223, 222, 475, 467), (100, 217, 442, 443), (217, 216, 472, 442), (224, 117, 455, 476), (103, 100, 443, 444), (221, 220, 474, 457), (101, 102, 445, 446), (226, 125, 465, 477), (225, 224, 476, 452), (116, 225, 452, 453), (227, 226, 477, 462), (124, 227, 462, 463), (119, 116, 453, 454), (106, 107, 449, 450), (127, 124, 463, 464), (117, 118, 456, 455), (122, 123, 459, 461), (125, 126, 466, 465), (130, 131, 469, 471), (104, 219, 447, 448), (118, 119, 454, 456), (107, 104, 448, 449), (126, 127, 464, 466), (105, 106, 450, 451), (216, 101, 446, 472), (491, 492, 528, 527), (511, 506, 542, 547, 652), (548, 524, 601, 600), (490, 489, 525, 526), (510, 496, 532, 546, 631), (502, 500, 536, 538), (465, 466, 502, 501), (444, 443, 479, 480), (462, 477, 513, 612, 649, 498), (468, 467, 503, 504), (446, 445, 481, 482), (450, 449, 485, 486), (469, 468, 504, 505), (448, 447, 483, 484), (461, 459, 495, 497), (470, 471, 507, 506), (449, 448, 484, 485), (471, 469, 505, 507), (472, 446, 482, 508), (451, 450, 486, 487), (456, 454, 490, 492), (473, 451, 487, 509), (453, 452, 488, 489), (466, 464, 500, 502), (474, 460, 496, 510), (454, 453, 489, 490), (447, 473, 509, 624, 639, 483), (475, 470, 506, 511), (455, 456, 492, 491), (445, 444, 480, 481), (467, 475, 511, 653, 626, 503), (458, 457, 493, 494), (476, 455, 491, 512), (459, 458, 494, 495), (477, 465, 501, 513), (460, 461, 497, 496), (519, 545, 523, 522, 521, 520), (525, 524, 548, 527, 528, 526), (530, 529, 546, 532, 533, 531), (515, 514, 544, 518, 517, 516), (540, 539, 547, 542, 543, 541), (535, 534, 549, 537, 538, 536), (481, 480, 516, 517), (545, 519, 605, 604), (494, 493, 636, 529, 530), (512, 491, 527, 548, 642), (495, 494, 530, 531), (513, 501, 537, 549, 613), (496, 497, 533, 532), (513, 613, 611, 590), (499, 498, 648, 534, 535), (546, 529, 599, 598), (500, 499, 535, 536), (479, 478, 620, 514, 515), (607, 488, 589, 609), (501, 502, 538, 537), (480, 479, 515, 516), (544, 514, 597, 596), (504, 503, 627, 539, 540), (482, 481, 517, 518), (486, 485, 521, 522), (505, 504, 540, 541), (484, 483, 638, 519, 520), (497, 495, 531, 533), (506, 507, 543, 542), (485, 484, 520, 521), (507, 505, 541, 543), (508, 482, 518, 544, 615), (487, 486, 522, 523), (492, 490, 526, 528), (509, 487, 523, 545, 625), (489, 488, 607, 524, 525), (568, 569, 551, 550), (566, 568, 550, 552), (567, 566, 552, 553), (565, 563, 576, 574), (558, 357, 359, 560), (356, 559, 561, 358), (564, 562, 355, 354), (353, 352, 563, 565), (566, 343, 345, 568), (342, 567, 569, 344), (572, 570, 337, 336), (335, 334, 571, 573), (562, 564, 575, 577), (572, 573, 557, 556), (560, 561, 580, 581), (561, 559, 578, 580), (578, 579, 581, 580), (574, 576, 577, 575), (553, 552, 550, 551), (557, 555, 554, 556), (563, 562, 577, 576), (569, 567, 553, 551), (564, 565, 574, 575), (570, 572, 556, 554), (593, 641, 622, 592, 623, 604, 605, 640), (583, 628, 651, 582, 650, 594, 595, 629), (585, 619, 616, 584, 617, 596, 597, 618), (587, 635, 632, 586, 633, 598, 599, 634), (589, 608, 645, 588, 644, 600, 601, 609), (591, 647, 610, 590, 611, 602, 603, 646), (616, 614, 508, 584), (509, 625, 623, 592), (627, 503, 583, 629), (632, 630, 510, 586), (549, 534, 603, 602), (638, 483, 593, 640), (508, 615, 617, 584), (622, 624, 509, 592), (636, 493, 587, 634), (488, 606, 608, 589), (620, 478, 585, 618), (547, 539, 595, 594), (610, 612, 513, 590), (511, 652, 650, 582), (648, 498, 591, 646), (512, 642, 644, 588), (503, 626, 628, 583), (510, 631, 633, 586), (643, 512, 588, 645), (524, 607, 609, 601), (498, 649, 647, 591), (613, 549, 602, 611), (615, 544, 596, 617), (478, 621, 619, 585), (514, 620, 618, 597), (651, 628, 670, 671), (483, 639, 641, 593), (625, 545, 604, 623), (653, 511, 582, 651), (539, 627, 629, 595), (631, 546, 598, 633), (493, 637, 635, 587), (529, 636, 634, 599), (632, 635, 675, 674), (612, 610, 666, 668), (519, 638, 640, 605), (642, 548, 600, 644), (645, 608, 664, 665), (534, 648, 646, 603), (639, 624, 658, 659), (641, 639, 659, 661), (652, 547, 594, 650), (657, 656, 654, 655), (659, 658, 660, 661), (662, 663, 665, 664), (669, 668, 666, 667), (672, 673, 671, 670), (628, 626, 672, 670), (621, 614, 656, 657), (622, 641, 661, 660), (610, 647, 667, 666), (643, 645, 665, 663), (614, 616, 654, 656), (647, 649, 669, 667), (616, 619, 655, 654), (626, 653, 673, 672), (619, 621, 657, 655), (653, 651, 671, 673), (606, 643, 663, 662), (608, 606, 662, 664), (649, 612, 668, 669), (624, 622, 660, 658), (677, 676, 674, 675), (635, 637, 677, 675), (630, 632, 674, 676), (637, 630, 676, 677), (211, 185, 699, 703), (189, 208, 678, 679), (208, 178, 680, 678), (179, 186, 682, 681), (184, 185, 683, 684), (188, 189, 679, 685), (211, 210, 686, 687), (212, 213, 689, 688), (214, 188, 685, 690), (210, 214, 690, 686), (178, 215, 691, 680), (215, 212, 688, 691), (185, 211, 687, 683), (213, 179, 681, 689), (209, 184, 684, 692), (187, 209, 692, 693), (186, 187, 693, 682), (742, 699, 700, 708), (189, 188, 701, 695), (179, 213, 705, 697), (210, 211, 703, 702), (184, 209, 708, 700), (213, 212, 704, 705), (209, 187, 709, 708), (188, 214, 706, 701), (208, 189, 695, 694), (187, 186, 698, 709), (214, 210, 702, 706), (178, 208, 694, 696), (215, 178, 696, 707), (186, 179, 697, 698), (212, 215, 707, 704), (185, 184, 700, 699), (91, 8, 711, 710), (8, 23, 712, 711), (23, 95, 713, 712), (95, 91, 710, 713), (9, 85, 715, 714), (85, 90, 716, 715), (90, 22, 717, 716), (22, 9, 714, 717), (46, 23, 719, 718), (23, 8, 720, 719), (8, 34, 721, 720), (34, 751, 46, 718, 721), (22, 47, 723, 722), (47, 750, 35, 724, 723), (35, 9, 725, 724), (9, 22, 722, 725), (727, 726, 729, 728), (731, 730, 733, 732), (735, 734, 737, 736), (739, 738, 741, 740), (717, 714, 731, 732), (722, 723, 738, 739), (711, 712, 729, 726), (721, 718, 735, 736), (715, 716, 733, 730), (725, 722, 739, 740), (712, 713, 728, 729), (719, 720, 737, 734), (716, 717, 732, 733), (723, 724, 741, 738), (720, 721, 736, 737), (724, 725, 740, 741), (743, 703, 699, 742), (744, 702, 703, 743), (745, 706, 702, 744), (695, 701, 706, 745), (749, 745, 744, 748, 752), (748, 744, 743, 747, 753), (747, 743, 742, 746, 754), (746, 742, 708, 709, 755), (694, 695, 745, 749, 756), (707, 749, 752, 748, 704), (704, 748, 753, 747, 705), (705, 747, 754, 746, 697), (697, 746, 755, 709, 698), (696, 694, 756, 749, 707), (47, 46, 751, 761, 762, 750), (750, 762, 760, 35), (761, 759, 765, 767), (35, 760, 757, 30), (759, 758, 764, 765), (768, 767, 765, 766), (766, 765, 764, 763), (762, 761, 767, 768), (757, 760, 766, 763), (760, 762, 768, 766), (769, 770, 772, 771), (818, 819, 774, 773), (779, 780, 824, 821), (773, 774, 770, 769), (775, 776, 778, 777), (822, 823, 784, 783), (783, 784, 782, 781), (781, 782, 780, 779), (785, 786, 788, 787), (791, 792, 790, 789), (789, 790, 786, 785), (793, 794, 796, 795), (799, 800, 798, 797), (797, 798, 794, 793), (801, 802, 804, 803), (803, 804, 808, 807), (805, 806, 802, 801), (815, 816, 814, 813), (813, 814, 810, 809), (811, 812, 816, 815), (771, 772, 820, 817), (825, 826, 828, 827), (840, 839, 856, 854), (831, 832, 830, 829), (837, 840, 826, 825), (833, 831, 829, 838), (846, 845, 859, 860), (836, 835, 855, 851), (841, 828, 850, 857), (827, 834, 837, 825), (834, 833, 838, 837), (829, 830, 839, 838), (838, 839, 840, 837), (827, 828, 841, 842), (842, 841, 844, 843), (830, 832, 852, 853), (834, 827, 842, 843), (848, 845, 846, 847), (831, 833, 848, 847), (832, 831, 847, 846), (856, 853, 865, 868), (853, 852, 864, 865), (855, 858, 870, 867), (859, 851, 863, 871), (828, 826, 849, 850), (832, 846, 860, 852), (844, 841, 857, 858), (835, 844, 858, 855), (845, 836, 851, 859), (826, 840, 854, 849), (839, 830, 853, 856), (863, 864, 872, 871), (867, 862, 861, 866), (864, 863, 868, 865), (863, 867, 866, 868), (862, 867, 870, 869), (860, 859, 871, 872), (849, 854, 866, 861), (858, 857, 869, 870), (850, 849, 861, 862), (854, 856, 868, 866), (852, 860, 872, 864), (857, 850, 862, 869)])
me_cube_001.use_remesh_preserve_volume = False
me_cube_001.use_remesh_preserve_attributes = False
me_cube_001.use_mirror_vertex_groups = False
me_cube_001.update()

# ---- objects
ob_building = bpy.data.objects.new('Building', me_cube_001)
ob_lamp = bpy.data.objects.new('Lamp', light_lamp)
ob_camera = bpy.data.objects.new('Camera', cam_camera)

# ---- transforms, parenting, visibility, modifiers, constraints
ob_building.location = (0.0, 0.0, 5.0)
ob_building.show_wire = True
ob_building.lineart.crease_threshold = 0.0
ob_lamp.location = (4.076, 1.005, 5.904)
ob_lamp.rotation_euler = (0.6503, 0.05522, 1.866)
ob_lamp.lock_rotations_4d = False
ob_lamp.empty_display_type = 'ARROWS'
ob_lamp.color = (0.0, 0.0, 0.0, 0.0)
ob_lamp.lineart.crease_threshold = 0.0
ob_camera.location = (7.481, -6.508, 5.344)
ob_camera.rotation_euler = (1.109, 0.0, 0.8149)
ob_camera.lock_rotations_4d = False
ob_camera.empty_display_type = 'ARROWS'
ob_camera.color = (0.0, 0.0, 0.0, 0.0)
ob_camera.display_type = 'WIRE'
ob_camera.lineart.crease_threshold = 0.0

# ---- collection membership
col_collection_1.objects.link(ob_building)
col_collection_1.objects.link(ob_lamp)
col_collection_1.objects.link(ob_camera)

# ---- scene / render settings (as saved in the file)
scene.camera = ob_camera
scene.frame_start = 1; scene.frame_end = 250; scene.frame_set(70)
scene.render.engine = 'BLENDER_EEVEE_NEXT'
scene.render.resolution_percentage = 50
scene.render.dither_intensity = 0.0
scene.cycles.use_denoising = False
scene.cycles.samples = 128
scene.cycles.sampling_pattern = 'TABULATED_SOBOL'
scene.cycles.use_adaptive_sampling = False
scene.cycles.use_light_tree = False
scene.cycles.blur_glossy = 0.0
scene.cycles.sample_clamp_indirect = 0.0
scene.view_settings.view_transform = 'Standard'
bpy.context.view_layer.update()
